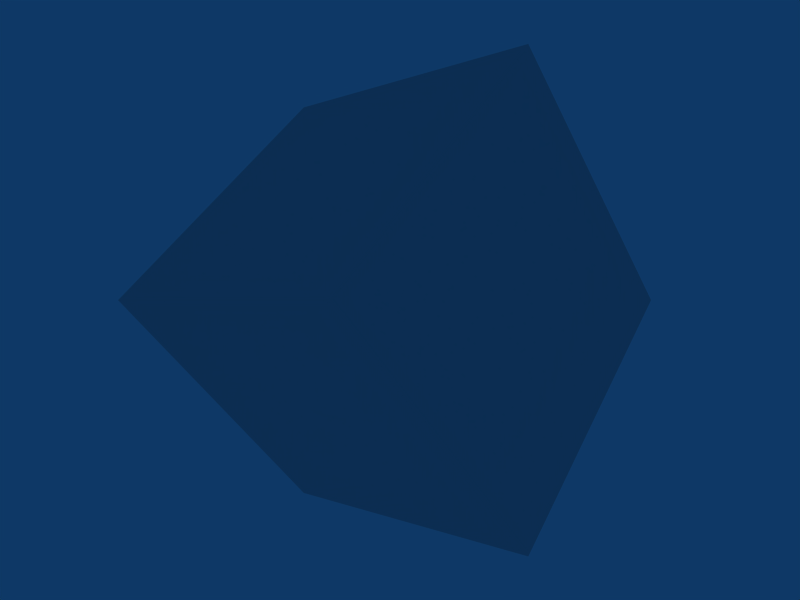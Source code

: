 # Source: Task_Stretch.blend  (saved by Blender 2.48.1; exported with 4.5.12 LTS)
import bpy
from mathutils import Matrix  # noqa: F401  (used for matrix-valued properties, if any)

bpy.ops.wm.read_factory_settings(use_empty=True)
scene = bpy.context.scene
scene.name = 'Task_Stretch'

# ---- collections
col_collection_1 = bpy.data.collections.new('Collection 1'); scene.collection.children.link(col_collection_1)

# ---- materials (node trees are filled in below, after node groups)
mat_material_cube = bpy.data.materials.new('Material_Cube')
mat_material_cube.alpha_threshold = 0.0
mat_material_cube.diffuse_color = (1.0, 1.0, 1.0, 1.0)
mat_material_cube.roughness = 0.5
mat_material_cube.line_color = (0.0, 0.0, 0.0, 1.0)
mat_material_end = bpy.data.materials.new('Material_End')
mat_material_end.alpha_threshold = 0.0
mat_material_end.preview_render_type = 'CUBE'
mat_material_end.roughness = 0.5
mat_material_end.line_color = (0.0, 0.0, 0.0, 1.0)

# ---- material node trees

# ---- world
world_world = bpy.data.worlds.new('World'); scene.world = world_world
world_world.color = (0.05656, 0.2208, 0.4)
world_world.use_sun_shadow = False
world_world.sun_shadow_jitter_overblur = 0.0
world_world.cycles.sampling_method = 'MANUAL'
world_world.cycles.sample_map_resolution = 256

# ---- cameras
cam_camera_001 = bpy.data.cameras.new('Camera.001')
cam_camera_001.passepartout_alpha = 0.2
cam_camera_001.clip_end = 100.0
cam_camera_001.lens = 35.0
cam_camera_001.show_passepartout = False
cam_camera_001.show_safe_areas = True
cam_camera_001.dof.focus_distance = 0.0
cam_camera_001.dof.aperture_fstop = 128.0

# ---- meshes
me_fcube = bpy.data.meshes.new('FCube')
me_fcube.from_pydata([(1.0, 1.0, -1.0), (1.0, -1.0, -1.0), (-1.0, -1.0, -1.0), (-1.0, 1.0, -1.0), (1.0, 1.0, 1.0), (1.0, -1.0, 1.0), (-1.0, -1.0, 1.0), (-1.0, 1.0, 1.0)], [], [(4, 0, 3), (4, 3, 7), (2, 6, 7), (2, 7, 3), (1, 5, 2), (5, 6, 2), (0, 4, 1), (4, 5, 1), (4, 7, 5), (7, 6, 5), (0, 1, 2), (0, 2, 3)])
_uv = me_fcube.uv_layers.new(name='UVTex')
_uv.uv.foreach_set('vector', [0.0, 0.0, 1.0, 0.0, 1.0, 1.0, 0.0, 0.0, 1.0, 1.0, 0.0, 1.0, 0.0, 0.0, 1.0, 0.0, 1.0, 1.0, 0.0, 0.0, 1.0, 1.0, 0.0, 1.0, 0.0, 0.0, 1.0, 0.0, 0.0, 1.0, 1.0, 0.0, 1.0, 1.0, 0.0, 1.0, 0.0, 0.0, 1.0, 0.0, 0.0, 1.0, 1.0, 0.0, 1.0, 1.0, 0.0, 1.0, 0.0, 0.0, 1.0, 0.0, 0.0, 1.0, 1.0, 0.0, 1.0, 1.0, 0.0, 1.0, 0.0, 0.0, 1.0, 0.0, 1.0, 1.0, 0.0, 0.0, 1.0, 1.0, 0.0, 1.0])
me_fcube.materials.append(mat_material_cube)
me_fcube.use_remesh_preserve_volume = False
me_fcube.use_remesh_preserve_attributes = False
me_fcube.use_mirror_vertex_groups = False
me_fcube.update()
me_cube = bpy.data.meshes.new('Cube')
me_cube.from_pydata([(1.0, 1.0, -1.0), (1.0, -1.0, -1.0), (-1.0, -1.0, -1.0), (-1.0, 1.0, -1.0), (1.0, 1.0, 1.0), (1.0, -1.0, 1.0), (-1.0, -1.0, 1.0), (-1.0, 1.0, 1.0)], [], [(4, 0, 3), (4, 3, 7), (2, 6, 7), (2, 7, 3), (1, 5, 2), (5, 6, 2), (0, 4, 1), (4, 5, 1), (4, 7, 5), (7, 6, 5), (0, 1, 2), (0, 2, 3)])
_uv = me_cube.uv_layers.new(name='UVTex')
_uv.uv.foreach_set('vector', [0.0, 0.0, 1.0, 0.0, 1.0, 1.0, 0.0, 0.0, 1.0, 1.0, 0.0, 1.0, 0.0, 0.0, 1.0, 0.0, 1.0, 1.0, 0.0, 0.0, 1.0, 1.0, 0.0, 1.0, 0.0, 0.0, 1.0, 0.0, 0.0, 1.0, 1.0, 0.0, 1.0, 1.0, 0.0, 1.0, 0.0, 0.0, 1.0, 0.0, 0.0, 1.0, 1.0, 0.0, 1.0, 1.0, 0.0, 1.0, 0.0, 0.0, 1.0, 0.0, 0.0, 1.0, 1.0, 0.0, 1.0, 1.0, 0.0, 1.0, 0.0, 0.0, 1.0, 0.0, 1.0, 1.0, 0.0, 0.0, 1.0, 1.0, 0.0, 1.0])
me_cube.materials.append(mat_material_cube)
me_cube.use_remesh_preserve_volume = False
me_cube.use_remesh_preserve_attributes = False
me_cube.use_mirror_vertex_groups = False
me_cube.update()
me_end = bpy.data.meshes.new('End')
me_end.from_pydata([(1.0, 1.0, -1.0), (1.0, -1.0, -1.0), (-1.0, -1.0, -1.0), (-1.0, 1.0, -1.0), (1.0, 1.0, 1.0), (1.0, -1.0, 1.0), (-1.0, -1.0, 1.0), (-1.0, 1.0, 1.0)], [], [(4, 0, 3), (4, 3, 7), (2, 6, 7), (2, 7, 3), (1, 5, 2), (5, 6, 2), (0, 4, 1), (4, 5, 1), (4, 7, 5), (7, 6, 5), (0, 1, 2), (0, 2, 3)])
_uv = me_end.uv_layers.new(name='UVTex')
_uv.uv.foreach_set('vector', [0.0, 0.0, 1.0, 0.0, 1.0, 1.0, 0.0, 0.0, 1.0, 1.0, 0.0, 1.0, 0.0, 0.0, 1.0, 0.0, 1.0, 1.0, 0.0, 0.0, 1.0, 1.0, 0.0, 1.0, 0.0, 0.0, 1.0, 0.0, 0.0, 1.0, 1.0, 0.0, 1.0, 1.0, 0.0, 1.0, 0.0, 0.0, 1.0, 0.0, 0.0, 1.0, 1.0, 0.0, 1.0, 1.0, 0.0, 1.0, 0.0, 0.0, 1.0, 0.0, 0.0, 1.0, 1.0, 0.0, 1.0, 1.0, 0.0, 1.0, 0.0, 0.0, 1.0, 0.0, 1.0, 1.0, 0.0, 0.0, 1.0, 1.0, 0.0, 1.0])
me_end.materials.append(mat_material_end)
me_end.use_remesh_preserve_volume = False
me_end.use_remesh_preserve_attributes = False
me_end.use_mirror_vertex_groups = False
me_end.update()

# ---- objects
ob_fcube = bpy.data.objects.new('FCube', me_fcube)
ob_cube = bpy.data.objects.new('Cube', me_cube)
ob_camera = bpy.data.objects.new('Camera', cam_camera_001)
ob_end = bpy.data.objects.new('End', me_end)

# ---- transforms, parenting, visibility, modifiers, constraints
ob_fcube.location = (20.0, 0.0, 0.0)
ob_fcube.rotation_euler = (0.0, 0.7854, -0.7854)
ob_fcube.scale = (3.0, 3.0, 3.0)
ob_fcube.lock_rotations_4d = False
ob_fcube.empty_display_type = 'ARROWS'
ob_fcube.color = (0.0, 0.0, 0.0, 1.0)
ob_fcube.lineart.crease_threshold = 0.0
_vg = ob_fcube.vertex_groups.new(name='null')
ob_cube.location = (0.0, 0.0, 0.0)
ob_cube.rotation_euler = (0.0, 0.7854, -0.7854)
ob_cube.lock_rotations_4d = False
ob_cube.empty_display_type = 'ARROWS'
ob_cube.color = (0.0, 0.0, 0.0, 1.0)
ob_cube.lineart.crease_threshold = 0.0
_vg = ob_cube.vertex_groups.new(name='null')
ob_camera.location = (10.0, 0.0, 0.0)
ob_camera.rotation_euler = (1.571, 0.0, 1.571)
ob_camera.lock_rotations_4d = False
ob_camera.empty_display_type = 'ARROWS'
ob_camera.lineart.crease_threshold = 0.0
ob_end.location = (0.0, 0.0, 0.0)
ob_end.rotation_euler = (0.0, 0.7854, -0.7854)
ob_end.scale = (2.0, 2.0, 2.0)
ob_end.lock_rotations_4d = False
ob_end.empty_display_type = 'ARROWS'
ob_end.color = (0.0, 0.0, 0.0, 1.0)
ob_end.lineart.crease_threshold = 0.0
_vg = ob_end.vertex_groups.new(name='null')

# ---- collection membership
col_collection_1.objects.link(ob_fcube)
col_collection_1.objects.link(ob_cube)
col_collection_1.objects.link(ob_camera)
col_collection_1.objects.link(ob_end)

# ---- scene / render settings (as saved in the file)
scene.camera = ob_camera
scene.frame_start = 1; scene.frame_end = 250; scene.frame_set(248)
scene.render.engine = 'BLENDER_EEVEE_NEXT'
scene.render.image_settings.file_format = 'JPEG'
scene.render.image_settings.color_mode = 'RGB'
scene.render.image_settings.compression = 90
scene.render.resolution_x = 800
scene.render.resolution_y = 600
scene.render.pixel_aspect_x = 100.0
scene.render.pixel_aspect_y = 100.0
scene.render.fps = 25
scene.render.dither_intensity = 0.0
scene.render.use_compositing = False
scene.render.use_sequencer = False
scene.render.bake_margin = 2
scene.render.bake_bias = 0.0
scene.render.use_stamp_time = False
scene.render.use_stamp_date = False
scene.render.use_stamp_frame = False
scene.render.use_stamp_camera = False
scene.render.use_stamp_scene = False
scene.render.use_stamp_filename = False
scene.render.use_stamp_render_time = False
scene.render.stamp_font_size = 0
scene.cycles.use_denoising = False
scene.cycles.samples = 10
scene.cycles.sampling_pattern = 'TABULATED_SOBOL'
scene.cycles.light_sampling_threshold = 0.0
scene.cycles.use_adaptive_sampling = False
scene.cycles.use_light_tree = False
scene.cycles.blur_glossy = 0.0
scene.cycles.volume_bounces = 1
scene.cycles.pixel_filter_type = 'GAUSSIAN'
scene.cycles.sample_clamp_indirect = 0.0
scene.view_settings.view_transform = 'Raw'
bpy.context.view_layer.update()
